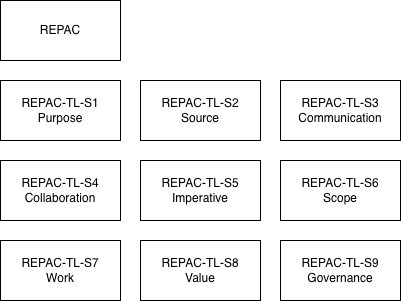

The diagram above was exported from draw.io. Its source (the exported page's mxGraphModel, read from the mxfile embedded in the PNG):
<mxGraphModel dx="946" dy="708" grid="1" gridSize="10" guides="1" tooltips="1" connect="1" arrows="1" fold="1" page="0" pageScale="1" pageWidth="850" pageHeight="1100" math="0" shadow="0">
  <root>
    <mxCell id="0" />
    <mxCell id="1" parent="0" />
    <mxCell id="vX0UEjSNr6HFpia3BtPD-1" parent="1" style="rounded=0;whiteSpace=wrap;html=1;" value="REPAC-TL-S1&lt;br style=&quot;padding: 0px; margin: 0px;&quot;&gt;Purpose" vertex="1">
      <mxGeometry height="60" width="120" x="40" y="130" as="geometry" />
    </mxCell>
    <mxCell id="vX0UEjSNr6HFpia3BtPD-2" parent="1" style="rounded=0;whiteSpace=wrap;html=1;" value="REPAC-TL-S4&lt;br style=&quot;padding: 0px; margin: 0px;&quot;&gt;Collaboration" vertex="1">
      <mxGeometry height="60" width="120" x="40" y="210" as="geometry" />
    </mxCell>
    <mxCell id="vX0UEjSNr6HFpia3BtPD-3" parent="1" style="rounded=0;whiteSpace=wrap;html=1;" value="REPAC-TL-S7&lt;br style=&quot;padding: 0px; margin: 0px;&quot;&gt;Work" vertex="1">
      <mxGeometry height="60" width="120" x="40" y="290" as="geometry" />
    </mxCell>
    <mxCell id="vX0UEjSNr6HFpia3BtPD-4" parent="1" style="rounded=0;whiteSpace=wrap;html=1;" value="REPAC-TL-S2&lt;br style=&quot;padding: 0px; margin: 0px;&quot;&gt;Source" vertex="1">
      <mxGeometry height="60" width="120" x="180" y="130" as="geometry" />
    </mxCell>
    <mxCell id="vX0UEjSNr6HFpia3BtPD-5" parent="1" style="rounded=0;whiteSpace=wrap;html=1;" value="REPAC-TL-S5&lt;br style=&quot;padding: 0px; margin: 0px;&quot;&gt;Imperative" vertex="1">
      <mxGeometry height="60" width="120" x="180" y="210" as="geometry" />
    </mxCell>
    <mxCell id="vX0UEjSNr6HFpia3BtPD-6" parent="1" style="rounded=0;whiteSpace=wrap;html=1;" value="REPAC-TL-S8&lt;br style=&quot;padding: 0px; margin: 0px;&quot;&gt;Value" vertex="1">
      <mxGeometry height="60" width="120" x="180" y="290" as="geometry" />
    </mxCell>
    <mxCell id="vX0UEjSNr6HFpia3BtPD-7" parent="1" style="rounded=0;whiteSpace=wrap;html=1;" value="REPAC-TL-S3&lt;br style=&quot;padding: 0px; margin: 0px;&quot;&gt;Communication" vertex="1">
      <mxGeometry height="60" width="120" x="320" y="130" as="geometry" />
    </mxCell>
    <mxCell id="vX0UEjSNr6HFpia3BtPD-8" parent="1" style="rounded=0;whiteSpace=wrap;html=1;" value="REPAC-TL-S6&lt;br style=&quot;padding: 0px; margin: 0px;&quot;&gt;Scope" vertex="1">
      <mxGeometry height="60" width="120" x="320" y="210" as="geometry" />
    </mxCell>
    <mxCell id="vX0UEjSNr6HFpia3BtPD-9" parent="1" style="rounded=0;whiteSpace=wrap;html=1;" value="REPAC-TL-S9&lt;br style=&quot;padding: 0px; margin: 0px;&quot;&gt;Governance" vertex="1">
      <mxGeometry height="60" width="120" x="320" y="290" as="geometry" />
    </mxCell>
    <mxCell id="vX0UEjSNr6HFpia3BtPD-10" parent="1" style="rounded=0;whiteSpace=wrap;html=1;" value="REPAC" vertex="1">
      <mxGeometry height="60" width="120" x="40" y="50" as="geometry" />
    </mxCell>
  </root>
</mxGraphModel>